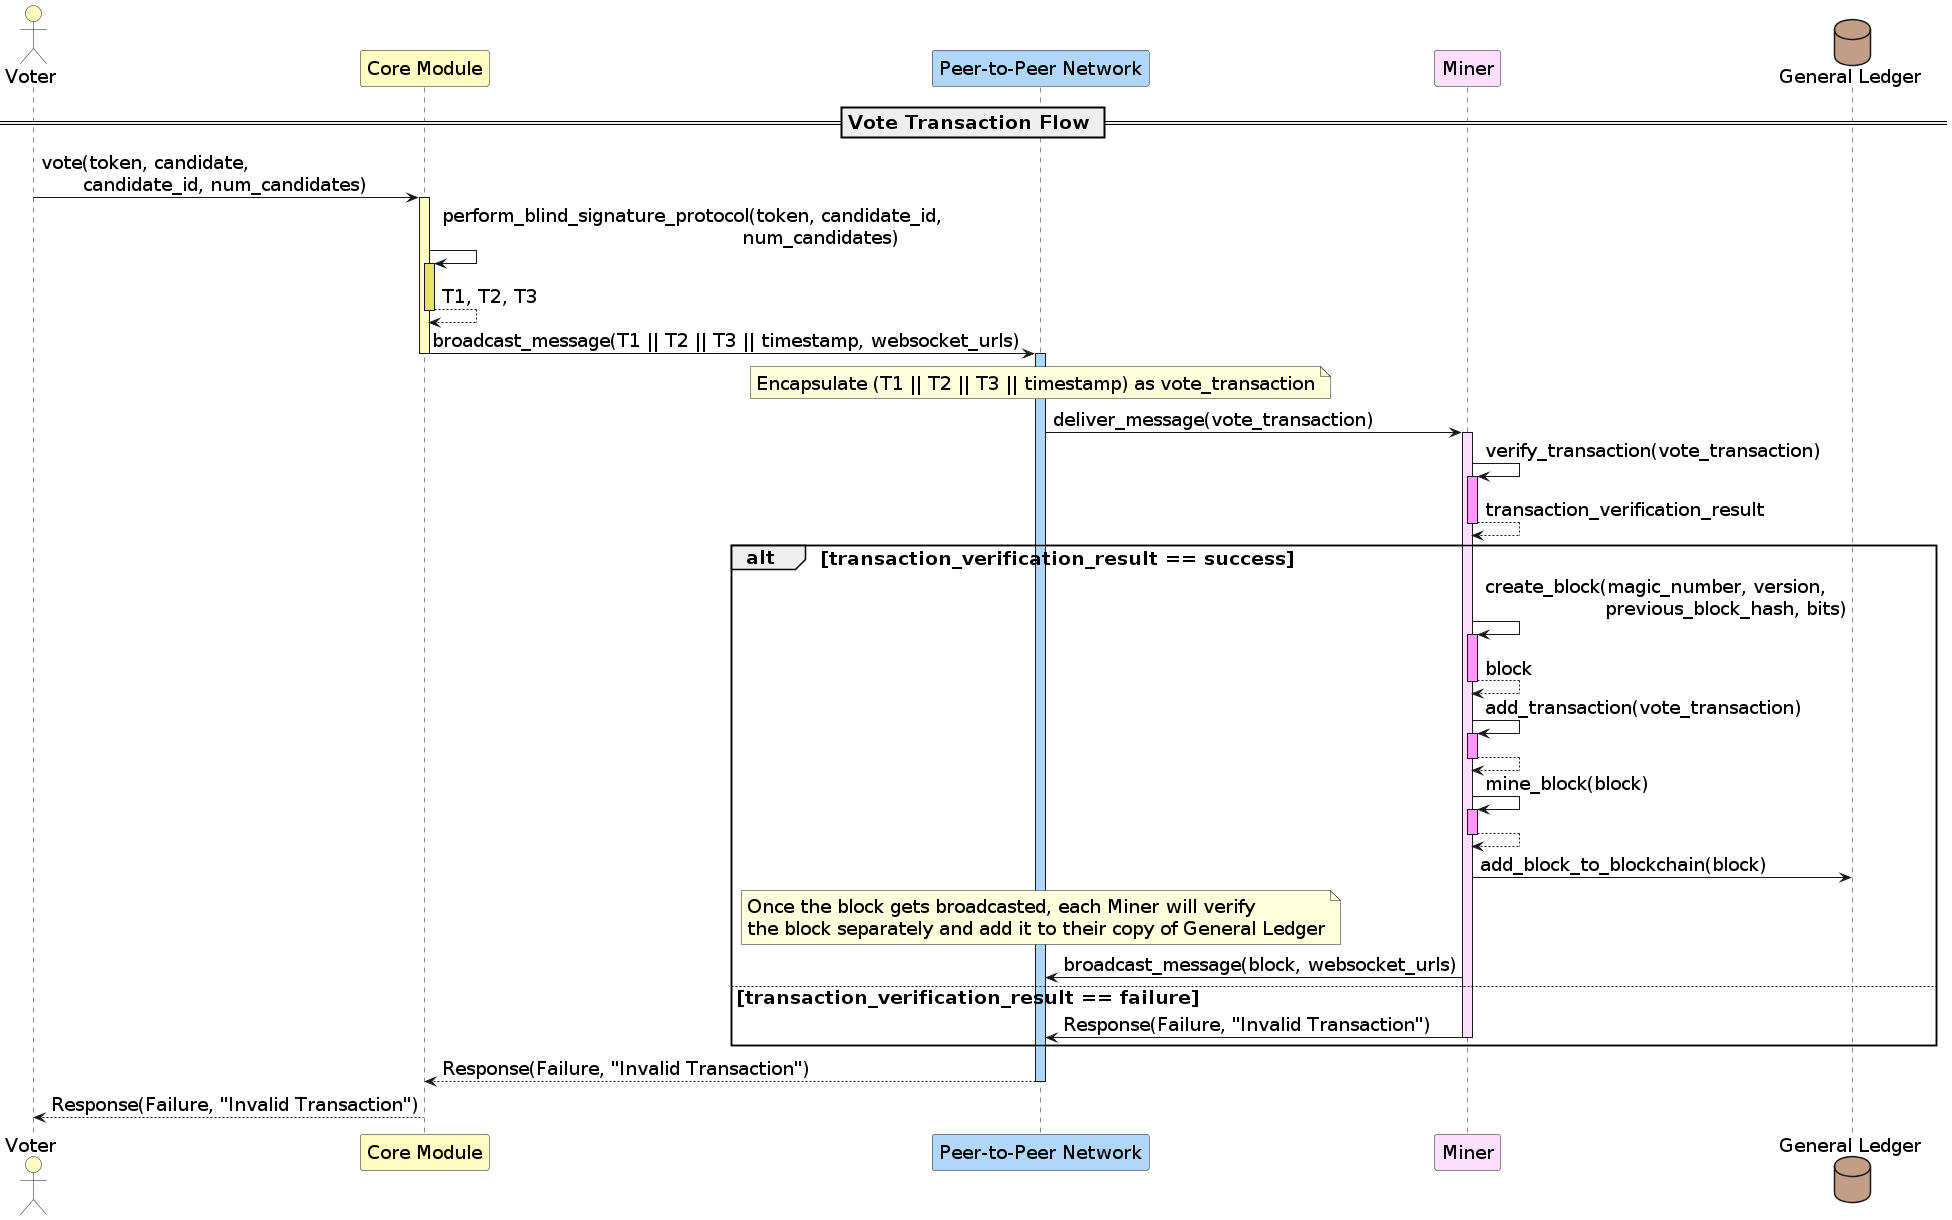

The diagram above was rendered by PlantUML. Its source (embedded in the PNG):
@startuml
skinparam defaultFontSize 19

actor Voter as V #FFFDC2
participant "Core Module" as API #FFFDC2
participant "Peer-to-Peer Network" as P2P #B0D6F8
participant "Miner" as M #FBDFFC
database "General Ledger" as GL #C39E87

== Vote Transaction Flow ==

V -> API: vote(token, candidate, \n       candidate_id, num_candidates)
activate API #FFFDC2

API -> API: perform_blind_signature_protocol(token, candidate_id,\n                                                  num_candidates)
activate API #E5E268
return T1, T2, T3

API -> P2P: broadcast_message(T1 || T2 || T3 || timestamp, websocket_urls)
deactivate API
activate P2P #B0D6F8

/ note over P2P: Encapsulate (T1 || T2 || T3 || timestamp) as vote_transaction
P2P -> M: deliver_message(vote_transaction)
activate M #FBDFFC

M -> M: verify_transaction(vote_transaction)
activate M #F79CFC
return transaction_verification_result

alt transaction_verification_result == success
  M -> M: create_block(magic_number, version,\n                    previous_block_hash, bits)
  activate M #F79CFC
  return block

  M -> M: add_transaction(vote_transaction)
  activate M #F79CFC
  return

  M -> M: mine_block(block)
  activate M #F79CFC
  return

  M -> GL: add_block_to_blockchain(block)
  / note over P2P: Once the block gets broadcasted, each Miner will verify \nthe block separately and add it to their copy of General Ledger
  M -> P2P: broadcast_message(block, websocket_urls)
  
  
else transaction_verification_result == failure
  M -> P2P: Response(Failure, "Invalid Transaction")
  deactivate M
end

P2P --> API: Response(Failure, "Invalid Transaction")
deactivate P2P
API --> V: Response(Failure, "Invalid Transaction")
@enduml